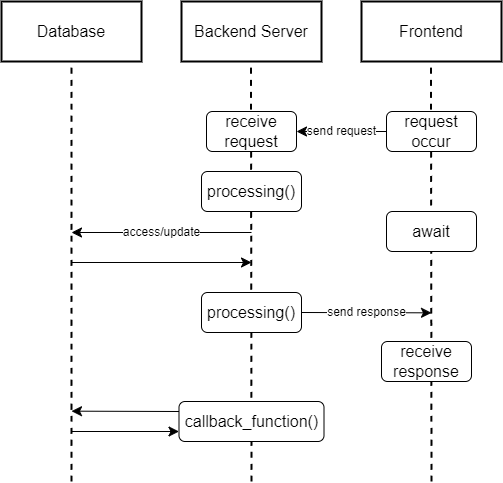

The diagram above was exported from draw.io. Its source (the exported page's mxGraphModel, read from the mxfile embedded in the PNG):
<mxGraphModel dx="1209" dy="663" grid="1" gridSize="10" guides="1" tooltips="1" connect="1" arrows="1" fold="1" page="1" pageScale="1" pageWidth="827" pageHeight="1169" math="0" shadow="0">
  <root>
    <mxCell id="0" />
    <mxCell id="1" parent="0" />
    <mxCell id="EhAlLOXK_vgN00YsD6Zv-4" value="Backend Server" style="rounded=0;whiteSpace=wrap;html=1;fontSize=16;strokeWidth=2;" vertex="1" parent="1">
      <mxGeometry x="300" y="200" width="140" height="60" as="geometry" />
    </mxCell>
    <mxCell id="EhAlLOXK_vgN00YsD6Zv-5" value="Frontend" style="rounded=0;whiteSpace=wrap;html=1;fontSize=16;strokeWidth=2;" vertex="1" parent="1">
      <mxGeometry x="480" y="200" width="140" height="60" as="geometry" />
    </mxCell>
    <mxCell id="EhAlLOXK_vgN00YsD6Zv-6" value="Database" style="rounded=0;whiteSpace=wrap;html=1;fontSize=16;strokeWidth=2;" vertex="1" parent="1">
      <mxGeometry x="120" y="200" width="140" height="60" as="geometry" />
    </mxCell>
    <mxCell id="EhAlLOXK_vgN00YsD6Zv-13" value="" style="endArrow=none;dashed=1;html=1;rounded=0;fontSize=12;startSize=8;endSize=8;curved=1;entryX=0.5;entryY=1;entryDx=0;entryDy=0;strokeWidth=2;" edge="1" parent="1">
      <mxGeometry width="50" height="50" relative="1" as="geometry">
        <mxPoint x="550" y="680" as="sourcePoint" />
        <mxPoint x="549.5" y="260" as="targetPoint" />
      </mxGeometry>
    </mxCell>
    <mxCell id="EhAlLOXK_vgN00YsD6Zv-16" value="send request" style="edgeStyle=none;curved=1;rounded=0;orthogonalLoop=1;jettySize=auto;html=1;exitX=0;exitY=0.5;exitDx=0;exitDy=0;entryX=1;entryY=0.5;entryDx=0;entryDy=0;fontSize=12;startSize=8;endSize=8;" edge="1" parent="1" source="EhAlLOXK_vgN00YsD6Zv-11" target="EhAlLOXK_vgN00YsD6Zv-14">
      <mxGeometry relative="1" as="geometry" />
    </mxCell>
    <mxCell id="EhAlLOXK_vgN00YsD6Zv-11" value="request occur" style="rounded=1;whiteSpace=wrap;html=1;fontSize=16;" vertex="1" parent="1">
      <mxGeometry x="505" y="310" width="90" height="40" as="geometry" />
    </mxCell>
    <mxCell id="EhAlLOXK_vgN00YsD6Zv-17" value="await" style="rounded=1;whiteSpace=wrap;html=1;fontSize=16;" vertex="1" parent="1">
      <mxGeometry x="505" y="410" width="90" height="40" as="geometry" />
    </mxCell>
    <mxCell id="EhAlLOXK_vgN00YsD6Zv-19" value="" style="endArrow=none;dashed=1;html=1;rounded=0;fontSize=12;startSize=8;endSize=8;curved=1;entryX=0.5;entryY=1;entryDx=0;entryDy=0;strokeWidth=2;" edge="1" parent="1">
      <mxGeometry width="50" height="50" relative="1" as="geometry">
        <mxPoint x="370" y="680" as="sourcePoint" />
        <mxPoint x="369.5" y="260" as="targetPoint" />
      </mxGeometry>
    </mxCell>
    <mxCell id="EhAlLOXK_vgN00YsD6Zv-14" value="receive request" style="rounded=1;whiteSpace=wrap;html=1;fontSize=16;" vertex="1" parent="1">
      <mxGeometry x="325" y="310" width="90" height="40" as="geometry" />
    </mxCell>
    <mxCell id="EhAlLOXK_vgN00YsD6Zv-20" value="" style="endArrow=none;dashed=1;html=1;rounded=0;fontSize=12;startSize=8;endSize=8;curved=1;entryX=0.5;entryY=1;entryDx=0;entryDy=0;strokeWidth=2;" edge="1" parent="1">
      <mxGeometry width="50" height="50" relative="1" as="geometry">
        <mxPoint x="190" y="680" as="sourcePoint" />
        <mxPoint x="190" y="260" as="targetPoint" />
      </mxGeometry>
    </mxCell>
    <mxCell id="EhAlLOXK_vgN00YsD6Zv-22" value="processing()" style="rounded=1;whiteSpace=wrap;html=1;fontSize=16;" vertex="1" parent="1">
      <mxGeometry x="320" y="370" width="100" height="40" as="geometry" />
    </mxCell>
    <mxCell id="EhAlLOXK_vgN00YsD6Zv-27" value="access/update" style="endArrow=classic;html=1;rounded=0;fontSize=12;startSize=8;endSize=8;curved=1;" edge="1" parent="1">
      <mxGeometry width="50" height="50" relative="1" as="geometry">
        <mxPoint x="370" y="431" as="sourcePoint" />
        <mxPoint x="190" y="431" as="targetPoint" />
      </mxGeometry>
    </mxCell>
    <mxCell id="EhAlLOXK_vgN00YsD6Zv-28" value="" style="endArrow=classic;html=1;rounded=0;fontSize=12;startSize=8;endSize=8;curved=1;" edge="1" parent="1">
      <mxGeometry width="50" height="50" relative="1" as="geometry">
        <mxPoint x="190" y="461" as="sourcePoint" />
        <mxPoint x="370" y="461" as="targetPoint" />
      </mxGeometry>
    </mxCell>
    <mxCell id="EhAlLOXK_vgN00YsD6Zv-32" value="send response" style="edgeStyle=none;curved=1;rounded=0;orthogonalLoop=1;jettySize=auto;html=1;exitX=1;exitY=0.5;exitDx=0;exitDy=0;fontSize=12;startSize=8;endSize=8;" edge="1" parent="1" source="EhAlLOXK_vgN00YsD6Zv-29">
      <mxGeometry relative="1" as="geometry">
        <mxPoint x="550" y="511.3333333333335" as="targetPoint" />
      </mxGeometry>
    </mxCell>
    <mxCell id="EhAlLOXK_vgN00YsD6Zv-29" value="processing()" style="rounded=1;whiteSpace=wrap;html=1;fontSize=16;" vertex="1" parent="1">
      <mxGeometry x="320" y="491" width="100" height="40" as="geometry" />
    </mxCell>
    <mxCell id="EhAlLOXK_vgN00YsD6Zv-30" value="receive response" style="rounded=1;whiteSpace=wrap;html=1;fontSize=16;" vertex="1" parent="1">
      <mxGeometry x="500" y="540" width="90" height="40" as="geometry" />
    </mxCell>
    <mxCell id="EhAlLOXK_vgN00YsD6Zv-35" style="edgeStyle=none;curved=1;rounded=0;orthogonalLoop=1;jettySize=auto;html=1;exitX=0;exitY=0.25;exitDx=0;exitDy=0;fontSize=12;startSize=8;endSize=8;" edge="1" parent="1" source="EhAlLOXK_vgN00YsD6Zv-33">
      <mxGeometry relative="1" as="geometry">
        <mxPoint x="190" y="609.6666666666667" as="targetPoint" />
      </mxGeometry>
    </mxCell>
    <mxCell id="EhAlLOXK_vgN00YsD6Zv-33" value="callback_function()" style="rounded=1;whiteSpace=wrap;html=1;fontSize=16;" vertex="1" parent="1">
      <mxGeometry x="297.5" y="600" width="145" height="40" as="geometry" />
    </mxCell>
    <mxCell id="EhAlLOXK_vgN00YsD6Zv-36" style="edgeStyle=none;curved=1;rounded=0;orthogonalLoop=1;jettySize=auto;html=1;exitX=0;exitY=0.75;exitDx=0;exitDy=0;fontSize=12;startSize=8;endSize=8;endArrow=none;endFill=0;startArrow=classic;startFill=1;" edge="1" parent="1" source="EhAlLOXK_vgN00YsD6Zv-33">
      <mxGeometry relative="1" as="geometry">
        <mxPoint x="190" y="630" as="targetPoint" />
        <mxPoint x="307" y="620" as="sourcePoint" />
      </mxGeometry>
    </mxCell>
  </root>
</mxGraphModel>